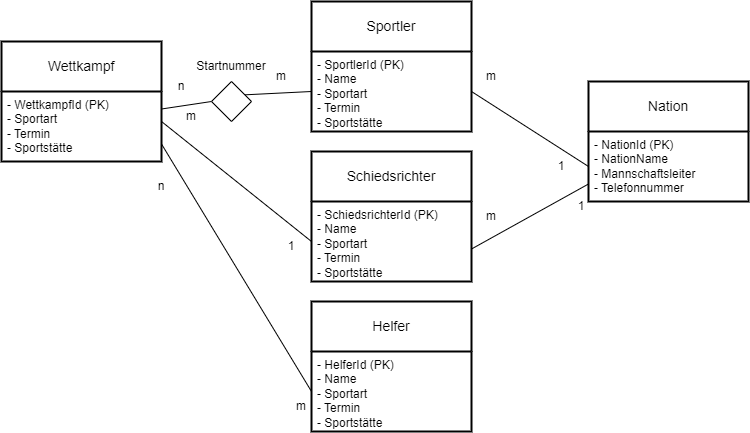

The diagram above was exported from draw.io. Its source (the exported page's mxGraphModel, read from the mxfile embedded in the PNG):
<mxGraphModel dx="905" dy="1053" grid="1" gridSize="10" guides="1" tooltips="1" connect="1" arrows="1" fold="1" page="1" pageScale="1" pageWidth="827" pageHeight="1169" math="0" shadow="0">
  <root>
    <mxCell id="0" />
    <mxCell id="1" parent="0" />
    <mxCell id="5" value="Wettkampf" style="swimlane;childLayout=stackLayout;horizontal=1;startSize=50;horizontalStack=0;rounded=0;fontSize=14;fontStyle=0;strokeWidth=2;resizeParent=0;resizeLast=1;shadow=0;dashed=0;align=center;arcSize=4;whiteSpace=wrap;html=1;" vertex="1" parent="1">
      <mxGeometry x="80" y="240" width="160" height="120" as="geometry" />
    </mxCell>
    <mxCell id="6" value="- WettkampfId (PK)&lt;br&gt;- Sportart&lt;br&gt;- Termin&lt;br&gt;- Sportstätte" style="align=left;strokeColor=none;fillColor=none;spacingLeft=4;fontSize=12;verticalAlign=top;resizable=0;rotatable=0;part=1;html=1;" vertex="1" parent="5">
      <mxGeometry y="50" width="160" height="70" as="geometry" />
    </mxCell>
    <mxCell id="7" value="Sportler" style="swimlane;childLayout=stackLayout;horizontal=1;startSize=50;horizontalStack=0;rounded=0;fontSize=14;fontStyle=0;strokeWidth=2;resizeParent=0;resizeLast=1;shadow=0;dashed=0;align=center;arcSize=4;whiteSpace=wrap;html=1;" vertex="1" parent="1">
      <mxGeometry x="390" y="200" width="160" height="130" as="geometry" />
    </mxCell>
    <mxCell id="8" value="- SportlerId (PK)&lt;br&gt;- Name&lt;br&gt;- Sportart&lt;br&gt;- Termin&lt;br&gt;- Sportstätte" style="align=left;strokeColor=none;fillColor=none;spacingLeft=4;fontSize=12;verticalAlign=top;resizable=0;rotatable=0;part=1;html=1;" vertex="1" parent="7">
      <mxGeometry y="50" width="160" height="80" as="geometry" />
    </mxCell>
    <mxCell id="9" value="Nation" style="swimlane;childLayout=stackLayout;horizontal=1;startSize=50;horizontalStack=0;rounded=0;fontSize=14;fontStyle=0;strokeWidth=2;resizeParent=0;resizeLast=1;shadow=0;dashed=0;align=center;arcSize=4;whiteSpace=wrap;html=1;" vertex="1" parent="1">
      <mxGeometry x="667" y="280" width="160" height="120" as="geometry" />
    </mxCell>
    <mxCell id="10" value="- NationId (PK)&lt;br&gt;- NationName&lt;br&gt;- Mannschaftsleiter&lt;br&gt;- Telefonnummer" style="align=left;strokeColor=none;fillColor=none;spacingLeft=4;fontSize=12;verticalAlign=top;resizable=0;rotatable=0;part=1;html=1;" vertex="1" parent="9">
      <mxGeometry y="50" width="160" height="70" as="geometry" />
    </mxCell>
    <mxCell id="20" value="Schiedsrichter" style="swimlane;childLayout=stackLayout;horizontal=1;startSize=50;horizontalStack=0;rounded=0;fontSize=14;fontStyle=0;strokeWidth=2;resizeParent=0;resizeLast=1;shadow=0;dashed=0;align=center;arcSize=4;whiteSpace=wrap;html=1;" vertex="1" parent="1">
      <mxGeometry x="390" y="350" width="160" height="130" as="geometry" />
    </mxCell>
    <mxCell id="21" value="- SchiedsrichterId (PK)&lt;br&gt;- Name&lt;br style=&quot;border-color: var(--border-color);&quot;&gt;- Sportart&lt;br style=&quot;border-color: var(--border-color);&quot;&gt;- Termin&lt;br style=&quot;border-color: var(--border-color);&quot;&gt;- Sportstätte" style="align=left;strokeColor=none;fillColor=none;spacingLeft=4;fontSize=12;verticalAlign=top;resizable=0;rotatable=0;part=1;html=1;" vertex="1" parent="20">
      <mxGeometry y="50" width="160" height="80" as="geometry" />
    </mxCell>
    <mxCell id="22" value="Helfer" style="swimlane;childLayout=stackLayout;horizontal=1;startSize=50;horizontalStack=0;rounded=0;fontSize=14;fontStyle=0;strokeWidth=2;resizeParent=0;resizeLast=1;shadow=0;dashed=0;align=center;arcSize=4;whiteSpace=wrap;html=1;" vertex="1" parent="1">
      <mxGeometry x="390" y="500" width="160" height="130" as="geometry" />
    </mxCell>
    <mxCell id="23" value="- HelferId (PK)&lt;br&gt;- Name&lt;br style=&quot;border-color: var(--border-color);&quot;&gt;- Sportart&lt;br style=&quot;border-color: var(--border-color);&quot;&gt;- Termin&lt;br style=&quot;border-color: var(--border-color);&quot;&gt;- Sportstätte" style="align=left;strokeColor=none;fillColor=none;spacingLeft=4;fontSize=12;verticalAlign=top;resizable=0;rotatable=0;part=1;html=1;" vertex="1" parent="22">
      <mxGeometry y="50" width="160" height="80" as="geometry" />
    </mxCell>
    <mxCell id="26" value="" style="endArrow=none;html=1;rounded=0;exitX=1;exitY=0.75;exitDx=0;exitDy=0;entryX=0;entryY=0.5;entryDx=0;entryDy=0;" edge="1" parent="1" source="6" target="23">
      <mxGeometry width="50" height="50" relative="1" as="geometry">
        <mxPoint x="390" y="330" as="sourcePoint" />
        <mxPoint x="440" y="280" as="targetPoint" />
      </mxGeometry>
    </mxCell>
    <mxCell id="27" value="" style="endArrow=none;html=1;rounded=0;entryX=0;entryY=0.5;entryDx=0;entryDy=0;" edge="1" parent="1" target="21">
      <mxGeometry width="50" height="50" relative="1" as="geometry">
        <mxPoint x="240" y="320" as="sourcePoint" />
        <mxPoint x="440" y="280" as="targetPoint" />
      </mxGeometry>
    </mxCell>
    <mxCell id="28" value="" style="endArrow=none;html=1;rounded=0;exitX=1;exitY=0.25;exitDx=0;exitDy=0;entryX=0;entryY=0.5;entryDx=0;entryDy=0;" edge="1" parent="1" source="45" target="8">
      <mxGeometry width="50" height="50" relative="1" as="geometry">
        <mxPoint x="390" y="330" as="sourcePoint" />
        <mxPoint x="440" y="280" as="targetPoint" />
      </mxGeometry>
    </mxCell>
    <mxCell id="29" value="" style="endArrow=none;html=1;rounded=0;entryX=0;entryY=0.5;entryDx=0;entryDy=0;exitX=1;exitY=0.5;exitDx=0;exitDy=0;" edge="1" parent="1" source="8" target="10">
      <mxGeometry width="50" height="50" relative="1" as="geometry">
        <mxPoint x="390" y="330" as="sourcePoint" />
        <mxPoint x="440" y="280" as="targetPoint" />
      </mxGeometry>
    </mxCell>
    <mxCell id="30" value="n" style="text;html=1;strokeColor=none;fillColor=none;align=center;verticalAlign=middle;whiteSpace=wrap;rounded=0;" vertex="1" parent="1">
      <mxGeometry x="210" y="370" width="60" height="30" as="geometry" />
    </mxCell>
    <mxCell id="31" value="m" style="text;html=1;strokeColor=none;fillColor=none;align=center;verticalAlign=middle;whiteSpace=wrap;rounded=0;" vertex="1" parent="1">
      <mxGeometry x="240" y="300" width="60" height="30" as="geometry" />
    </mxCell>
    <mxCell id="33" value="1" style="text;html=1;strokeColor=none;fillColor=none;align=center;verticalAlign=middle;whiteSpace=wrap;rounded=0;" vertex="1" parent="1">
      <mxGeometry x="340" y="430" width="60" height="30" as="geometry" />
    </mxCell>
    <mxCell id="37" value="m" style="text;html=1;strokeColor=none;fillColor=none;align=center;verticalAlign=middle;whiteSpace=wrap;rounded=0;" vertex="1" parent="1">
      <mxGeometry x="350" y="590" width="60" height="30" as="geometry" />
    </mxCell>
    <mxCell id="38" value="" style="endArrow=none;html=1;rounded=0;exitX=1;exitY=0.75;exitDx=0;exitDy=0;entryX=0;entryY=0.75;entryDx=0;entryDy=0;" edge="1" parent="1" source="20" target="10">
      <mxGeometry width="50" height="50" relative="1" as="geometry">
        <mxPoint x="560" y="300" as="sourcePoint" />
        <mxPoint x="670" y="380" as="targetPoint" />
      </mxGeometry>
    </mxCell>
    <mxCell id="39" value="m" style="text;html=1;strokeColor=none;fillColor=none;align=center;verticalAlign=middle;whiteSpace=wrap;rounded=0;" vertex="1" parent="1">
      <mxGeometry x="540" y="400" width="60" height="30" as="geometry" />
    </mxCell>
    <mxCell id="40" value="1" style="text;html=1;strokeColor=none;fillColor=none;align=center;verticalAlign=middle;whiteSpace=wrap;rounded=0;" vertex="1" parent="1">
      <mxGeometry x="630" y="390" width="60" height="30" as="geometry" />
    </mxCell>
    <mxCell id="41" value="1" style="text;html=1;strokeColor=none;fillColor=none;align=center;verticalAlign=middle;whiteSpace=wrap;rounded=0;" vertex="1" parent="1">
      <mxGeometry x="610" y="350" width="60" height="30" as="geometry" />
    </mxCell>
    <mxCell id="42" value="m" style="text;html=1;strokeColor=none;fillColor=none;align=center;verticalAlign=middle;whiteSpace=wrap;rounded=0;" vertex="1" parent="1">
      <mxGeometry x="540" y="260" width="60" height="30" as="geometry" />
    </mxCell>
    <mxCell id="43" value="n" style="text;html=1;strokeColor=none;fillColor=none;align=center;verticalAlign=middle;whiteSpace=wrap;rounded=0;" vertex="1" parent="1">
      <mxGeometry x="230" y="270" width="60" height="30" as="geometry" />
    </mxCell>
    <mxCell id="44" value="m" style="text;html=1;strokeColor=none;fillColor=none;align=center;verticalAlign=middle;whiteSpace=wrap;rounded=0;" vertex="1" parent="1">
      <mxGeometry x="330" y="260" width="60" height="30" as="geometry" />
    </mxCell>
    <mxCell id="46" value="" style="endArrow=none;html=1;rounded=0;exitX=1;exitY=0.25;exitDx=0;exitDy=0;entryX=0;entryY=0.5;entryDx=0;entryDy=0;" edge="1" parent="1" source="6" target="45">
      <mxGeometry width="50" height="50" relative="1" as="geometry">
        <mxPoint x="240" y="308" as="sourcePoint" />
        <mxPoint x="390" y="290" as="targetPoint" />
      </mxGeometry>
    </mxCell>
    <mxCell id="45" value="" style="rhombus;whiteSpace=wrap;html=1;" vertex="1" parent="1">
      <mxGeometry x="290" y="280" width="40" height="40" as="geometry" />
    </mxCell>
    <mxCell id="47" value="Startnummer" style="text;html=1;strokeColor=none;fillColor=none;align=center;verticalAlign=middle;whiteSpace=wrap;rounded=0;" vertex="1" parent="1">
      <mxGeometry x="280" y="250" width="60" height="30" as="geometry" />
    </mxCell>
  </root>
</mxGraphModel>